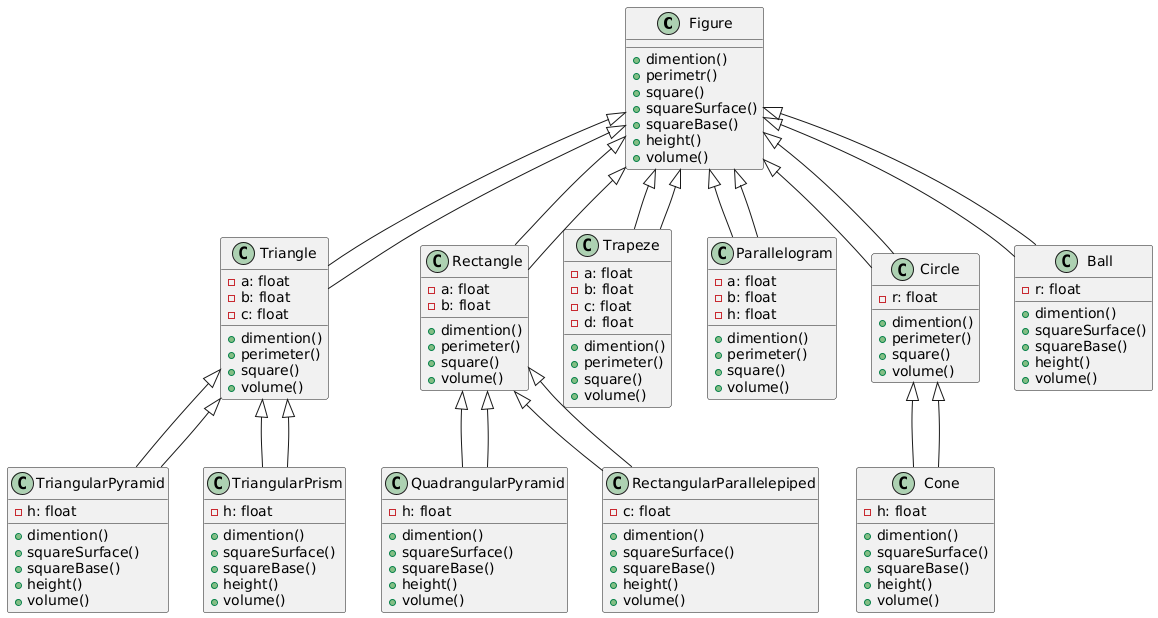

The diagram above was rendered by PlantUML. Its source (embedded in the PNG):
@startuml
' Базовий клас Figure
class Figure {
  + dimention()
  + perimetr()
  + square()
  + squareSurface()
  + squareBase()
  + height()
  + volume()
}

' Двовимірні фігури
class Triangle extends Figure {
  - a: float
  - b: float
  - c: float
  + dimention()
  + perimeter()
  + square()
  + volume()
}

class Rectangle extends Figure {
  - a: float
  - b: float
  + dimention()
  + perimeter()
  + square()
  + volume()
}

class Trapeze extends Figure {
  - a: float
  - b: float
  - c: float
  - d: float
  + dimention()
  + perimeter()
  + square()
  + volume()
}

class Parallelogram extends Figure {
  - a: float
  - b: float
  - h: float
  + dimention()
  + perimeter()
  + square()
  + volume()
}

class Circle extends Figure {
  - r: float
  + dimention()
  + perimeter()
  + square()
  + volume()
}

' Тривимірні фігури
class Ball extends Figure{
  - r: float
  + dimention()
  + squareSurface()
  + squareBase()
  + height()
  + volume()
}

class TriangularPyramid extends Triangle {
  - h: float
  + dimention()
  + squareSurface()
  + squareBase()
  + height()
  + volume()
}

class QuadrangularPyramid extends Rectangle {
  - h: float
  + dimention()
  + squareSurface()
  + squareBase()
  + height()
  + volume()
}

class RectangularParallelepiped extends Rectangle {
  - c: float
  + dimention()
  + squareSurface()
  + squareBase()
  + height()
  + volume()
}

class Cone extends Circle {
  - h: float
  + dimention()
  + squareSurface()
  + squareBase()
  + height()
  + volume()
}

class TriangularPrism extends Triangle {
  - h: float
  + dimention()
  + squareSurface()
  + squareBase()
  + height()
  + volume()
}

' Зв'язки між класами
Figure <|-- Triangle
Figure <|-- Rectangle
Figure <|-- Trapeze
Figure <|-- Parallelogram
Figure <|-- Circle
Figure <|-- Ball

Triangle <|-- TriangularPyramid
Rectangle <|-- QuadrangularPyramid
Rectangle <|-- RectangularParallelepiped
Circle <|-- Cone
Triangle <|-- TriangularPrism
@enduml